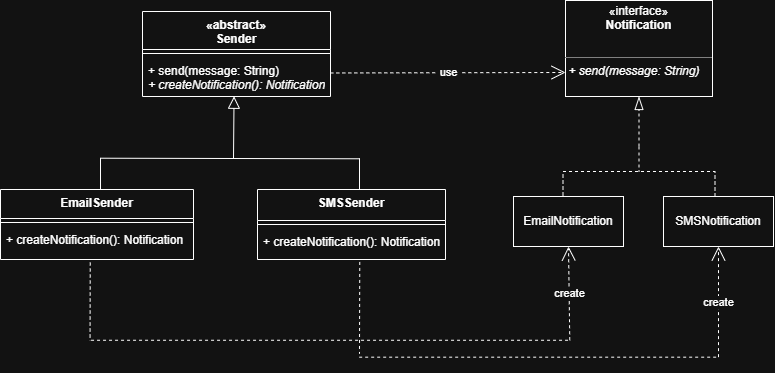

The diagram above was exported from draw.io. Its source (the exported page's mxGraphModel, read from the mxfile embedded in the PNG):
<mxGraphModel dx="1022" dy="598" grid="0" gridSize="10" guides="1" tooltips="1" connect="1" arrows="1" fold="1" page="1" pageScale="1" pageWidth="850" pageHeight="1100" math="0" shadow="0">
  <root>
    <mxCell id="0" />
    <mxCell id="1" parent="0" />
    <mxCell id="3guWrgN3HncQJtiIEtLQ-16" parent="1" style="verticalAlign=top;align=left;overflow=fill;html=1;whiteSpace=wrap;" value="&lt;p style=&quot;margin:0px;margin-top:4px;text-align:center;&quot;&gt;«interface»&lt;br&gt;&lt;b&gt;Notification&lt;/b&gt;&lt;/p&gt;&lt;p style=&quot;margin:0px;margin-top:4px;text-align:center;&quot;&gt;&lt;br&gt;&lt;/p&gt;&lt;hr size=&quot;1&quot; style=&quot;border-style:solid;&quot;&gt;&lt;div style=&quot;height:2px;&quot;&gt;&amp;nbsp;&lt;i&gt;+ send(message: String)&lt;/i&gt;&lt;/div&gt;" vertex="1">
      <mxGeometry height="96" width="147" x="603" y="148" as="geometry" />
    </mxCell>
    <mxCell id="3guWrgN3HncQJtiIEtLQ-30" parent="1" style="html=1;whiteSpace=wrap;" value="EmailNotification" vertex="1">
      <mxGeometry height="50" width="110" x="551" y="344" as="geometry" />
    </mxCell>
    <mxCell id="3guWrgN3HncQJtiIEtLQ-31" parent="1" style="html=1;whiteSpace=wrap;" value="SMSNotification" vertex="1">
      <mxGeometry height="50" width="110" x="701" y="344" as="geometry" />
    </mxCell>
    <mxCell id="3guWrgN3HncQJtiIEtLQ-36" parent="1" style="strokeWidth=1;html=1;shape=mxgraph.flowchart.annotation_2;align=left;labelPosition=right;pointerEvents=1;labelPerimeter=1;rotation=90;dashed=1;" value="" vertex="1">
      <mxGeometry height="152" width="50" x="651.5" y="243" as="geometry" />
    </mxCell>
    <mxCell id="3guWrgN3HncQJtiIEtLQ-37" edge="1" parent="1" source="3guWrgN3HncQJtiIEtLQ-36" style="endArrow=blockThin;dashed=1;endFill=0;endSize=11;html=1;rounded=0;defaultLabelBackgroundColor=page;labelPadding=0 4;exitX=0;exitY=0.5;exitDx=0;exitDy=0;exitPerimeter=0;entryX=0.5;entryY=1;entryDx=0;entryDy=0;startSize=1;strokeWidth=1;" target="3guWrgN3HncQJtiIEtLQ-16" value="">
      <mxGeometry relative="1" width="160" as="geometry">
        <mxPoint x="547" y="351" as="sourcePoint" />
        <mxPoint x="707" y="351" as="targetPoint" />
      </mxGeometry>
    </mxCell>
    <mxCell id="3guWrgN3HncQJtiIEtLQ-39" edge="1" parent="1" style="endArrow=none;html=1;rounded=0;defaultLabelBackgroundColor=page;labelPadding=0 4;exitX=0.5;exitY=0;exitDx=0;exitDy=0;" value="">
      <mxGeometry height="50" relative="1" width="50" as="geometry">
        <mxPoint x="138" y="344" as="sourcePoint" />
        <mxPoint x="138" y="305.29" as="targetPoint" />
      </mxGeometry>
    </mxCell>
    <mxCell id="3guWrgN3HncQJtiIEtLQ-40" edge="1" parent="1" style="endArrow=none;html=1;rounded=0;defaultLabelBackgroundColor=page;labelPadding=0 4;exitX=0.5;exitY=0;exitDx=0;exitDy=0;" value="">
      <mxGeometry height="50" relative="1" width="50" as="geometry">
        <mxPoint x="397" y="344" as="sourcePoint" />
        <mxPoint x="397" y="305.96" as="targetPoint" />
      </mxGeometry>
    </mxCell>
    <mxCell id="3guWrgN3HncQJtiIEtLQ-41" edge="1" parent="1" style="endArrow=none;html=1;rounded=0;defaultLabelBackgroundColor=page;labelPadding=0 4;" value="">
      <mxGeometry height="50" relative="1" width="50" as="geometry">
        <mxPoint x="138.04" y="305.71" as="sourcePoint" />
        <mxPoint x="397.4" y="306.28" as="targetPoint" />
      </mxGeometry>
    </mxCell>
    <mxCell id="3guWrgN3HncQJtiIEtLQ-42" edge="1" parent="1" style="endArrow=block;html=1;rounded=0;defaultLabelBackgroundColor=page;labelPadding=0 4;endFill=0;startSize=12;flowAnimation=0;entryX=0.487;entryY=0.994;entryDx=0;entryDy=0;entryPerimeter=0;endSize=10;" target="3guWrgN3HncQJtiIEtLQ-52" value="">
      <mxGeometry height="50" relative="1" width="50" as="geometry">
        <mxPoint x="271" y="306.15" as="sourcePoint" />
        <mxPoint x="271" y="253" as="targetPoint" />
      </mxGeometry>
    </mxCell>
    <mxCell id="3guWrgN3HncQJtiIEtLQ-44" edge="1" parent="1" source="3guWrgN3HncQJtiIEtLQ-52" style="endArrow=open;endSize=12;dashed=1;html=1;rounded=0;defaultLabelBackgroundColor=page;labelPadding=0 4;exitX=0.999;exitY=0.397;exitDx=0;exitDy=0;entryX=0;entryY=0.75;entryDx=0;entryDy=0;exitPerimeter=0;" target="3guWrgN3HncQJtiIEtLQ-16" value="use">
      <mxGeometry relative="1" width="160" as="geometry">
        <mxPoint x="357.83899999999994" y="220.659" as="sourcePoint" />
        <mxPoint x="529" y="162" as="targetPoint" />
      </mxGeometry>
    </mxCell>
    <mxCell id="3guWrgN3HncQJtiIEtLQ-49" parent="1" style="swimlane;fontStyle=1;align=center;verticalAlign=top;childLayout=stackLayout;horizontal=1;startSize=38;horizontalStack=0;resizeParent=1;resizeParentMax=0;resizeLast=0;collapsible=1;marginBottom=0;whiteSpace=wrap;html=1;" value="«abstract»&lt;br&gt;Sender" vertex="1">
      <mxGeometry height="85" width="188" x="180" y="159" as="geometry" />
    </mxCell>
    <mxCell id="3guWrgN3HncQJtiIEtLQ-51" parent="3guWrgN3HncQJtiIEtLQ-49" style="line;strokeWidth=1;fillColor=none;align=left;verticalAlign=middle;spacingTop=-1;spacingLeft=3;spacingRight=3;rotatable=0;labelPosition=right;points=[];portConstraint=eastwest;strokeColor=inherit;labelPerimeter=1;" value="" vertex="1">
      <mxGeometry height="8" width="188" y="38" as="geometry" />
    </mxCell>
    <mxCell id="3guWrgN3HncQJtiIEtLQ-52" parent="3guWrgN3HncQJtiIEtLQ-49" style="text;strokeColor=none;fillColor=none;align=left;verticalAlign=top;spacingLeft=4;spacingRight=4;overflow=hidden;rotatable=0;points=[[0,0.5],[1,0.5]];portConstraint=eastwest;whiteSpace=wrap;html=1;" value="+ send(message: String)&lt;div&gt;&lt;i&gt;+ createNotification(): Notification&lt;/i&gt;&lt;/div&gt;" vertex="1">
      <mxGeometry height="39" width="188" y="46" as="geometry" />
    </mxCell>
    <mxCell id="3guWrgN3HncQJtiIEtLQ-53" edge="1" parent="1" source="3guWrgN3HncQJtiIEtLQ-65" style="endArrow=none;dashed=1;html=1;rounded=0;defaultLabelBackgroundColor=page;labelPadding=0 4;exitX=0.465;exitY=1.091;exitDx=0;exitDy=0;exitPerimeter=0;" value="">
      <mxGeometry height="50" relative="1" width="50" as="geometry">
        <mxPoint x="127.55999999999995" y="422.80600000000004" as="sourcePoint" />
        <mxPoint x="127.56" y="488.4" as="targetPoint" />
      </mxGeometry>
    </mxCell>
    <mxCell id="3guWrgN3HncQJtiIEtLQ-54" edge="1" parent="1" style="endArrow=none;dashed=1;html=1;rounded=0;defaultLabelBackgroundColor=page;labelPadding=0 4;" value="">
      <mxGeometry height="50" relative="1" width="50" as="geometry">
        <mxPoint x="128.54" y="487.76" as="sourcePoint" />
        <mxPoint x="607" y="487.76" as="targetPoint" />
      </mxGeometry>
    </mxCell>
    <mxCell id="3guWrgN3HncQJtiIEtLQ-55" edge="1" parent="1" style="endArrow=open;endSize=12;dashed=1;html=1;rounded=0;defaultLabelBackgroundColor=page;labelPadding=0 4;entryX=0.5;entryY=1;entryDx=0;entryDy=0;" target="3guWrgN3HncQJtiIEtLQ-30" value="create">
      <mxGeometry relative="1" width="160" as="geometry">
        <mxPoint x="607.27" y="487.76" as="sourcePoint" />
        <mxPoint x="634" y="422" as="targetPoint" />
      </mxGeometry>
    </mxCell>
    <mxCell id="3guWrgN3HncQJtiIEtLQ-57" edge="1" parent="1" source="3guWrgN3HncQJtiIEtLQ-68" style="endArrow=none;dashed=1;html=1;rounded=0;defaultLabelBackgroundColor=page;labelPadding=0 4;exitX=0.544;exitY=1.079;exitDx=0;exitDy=0;exitPerimeter=0;" value="">
      <mxGeometry height="50" relative="1" width="50" as="geometry">
        <mxPoint x="397" y="422" as="sourcePoint" />
        <mxPoint x="397" y="501.33" as="targetPoint" />
      </mxGeometry>
    </mxCell>
    <mxCell id="3guWrgN3HncQJtiIEtLQ-58" edge="1" parent="1" style="endArrow=none;dashed=1;html=1;rounded=0;defaultLabelBackgroundColor=page;labelPadding=0 4;" value="">
      <mxGeometry height="50" relative="1" width="50" as="geometry">
        <mxPoint x="396.67" y="504.67" as="sourcePoint" />
        <mxPoint x="756.13" y="504.67" as="targetPoint" />
      </mxGeometry>
    </mxCell>
    <mxCell id="3guWrgN3HncQJtiIEtLQ-59" edge="1" parent="1" style="endArrow=open;endSize=12;dashed=1;html=1;rounded=0;defaultLabelBackgroundColor=page;labelPadding=0 4;entryX=0.5;entryY=1;entryDx=0;entryDy=0;" target="3guWrgN3HncQJtiIEtLQ-31" value="create">
      <mxGeometry relative="1" width="160" as="geometry">
        <mxPoint x="756" y="504.64" as="sourcePoint" />
        <mxPoint x="755.36" y="394" as="targetPoint" />
      </mxGeometry>
    </mxCell>
    <mxCell id="3guWrgN3HncQJtiIEtLQ-63" parent="1" style="swimlane;fontStyle=1;align=center;verticalAlign=top;childLayout=stackLayout;horizontal=1;startSize=29;horizontalStack=0;resizeParent=1;resizeParentMax=0;resizeLast=0;collapsible=1;marginBottom=0;whiteSpace=wrap;html=1;" value="EmailSender" vertex="1">
      <mxGeometry height="70" width="193" x="38" y="337" as="geometry" />
    </mxCell>
    <mxCell id="3guWrgN3HncQJtiIEtLQ-64" parent="3guWrgN3HncQJtiIEtLQ-63" style="line;strokeWidth=1;fillColor=none;align=left;verticalAlign=middle;spacingTop=-1;spacingLeft=3;spacingRight=3;rotatable=0;labelPosition=right;points=[];portConstraint=eastwest;strokeColor=inherit;labelPerimeter=1;" value="" vertex="1">
      <mxGeometry height="8" width="193" y="29" as="geometry" />
    </mxCell>
    <mxCell id="3guWrgN3HncQJtiIEtLQ-65" parent="3guWrgN3HncQJtiIEtLQ-63" style="text;strokeColor=none;fillColor=none;align=left;verticalAlign=top;spacingLeft=4;spacingRight=4;overflow=hidden;rotatable=0;points=[[0,0.5],[1,0.5]];portConstraint=eastwest;whiteSpace=wrap;html=1;" value="&lt;span style=&quot;background-color: transparent; color: light-dark(#000000, var(--ge-light-color, #ffffff));&quot;&gt;+ createNotification(): Notification&lt;/span&gt;" vertex="1">
      <mxGeometry height="33" width="193" y="37" as="geometry" />
    </mxCell>
    <mxCell id="3guWrgN3HncQJtiIEtLQ-66" parent="1" style="swimlane;fontStyle=1;align=center;verticalAlign=top;childLayout=stackLayout;horizontal=1;startSize=31;horizontalStack=0;resizeParent=1;resizeParentMax=0;resizeLast=0;collapsible=1;marginBottom=0;whiteSpace=wrap;html=1;" value="SMSSender" vertex="1">
      <mxGeometry height="70" width="188" x="295" y="337" as="geometry" />
    </mxCell>
    <mxCell id="3guWrgN3HncQJtiIEtLQ-67" parent="3guWrgN3HncQJtiIEtLQ-66" style="line;strokeWidth=1;fillColor=none;align=left;verticalAlign=middle;spacingTop=-1;spacingLeft=3;spacingRight=3;rotatable=0;labelPosition=right;points=[];portConstraint=eastwest;strokeColor=inherit;labelPerimeter=1;" value="" vertex="1">
      <mxGeometry height="8" width="188" y="31" as="geometry" />
    </mxCell>
    <mxCell id="3guWrgN3HncQJtiIEtLQ-68" parent="3guWrgN3HncQJtiIEtLQ-66" style="text;strokeColor=none;fillColor=none;align=left;verticalAlign=top;spacingLeft=4;spacingRight=4;overflow=hidden;rotatable=0;points=[[0,0.5],[1,0.5]];portConstraint=eastwest;whiteSpace=wrap;html=1;" value="&lt;span style=&quot;background-color: transparent; color: light-dark(#000000, var(--ge-light-color, #ffffff));&quot;&gt;+ createNotification(): Notification&lt;/span&gt;" vertex="1">
      <mxGeometry height="31" width="188" y="39" as="geometry" />
    </mxCell>
  </root>
</mxGraphModel>